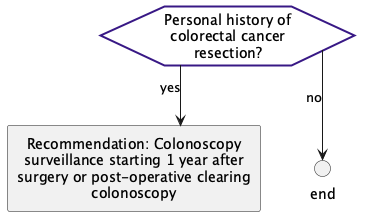

The diagram above was rendered by PlantUML. Its source (embedded in the PNG):
@startuml
hide stereotype
skinparam linetype ortho
<style>
hexagon {
    MaximumWidth: 150;
    BackGroundColor: white ;
    LineThickness: 2;
    LineColor: #381885; 
    HorizontalAlignment: center;
}
rectangle {
    MaximumWidth: 250;
    HorizontalAlignment: center;
}
</style>
hexagon "Personal history of colorectal cancer resection?" as eve_CRCresection [[#eve-CRCresection]]
rectangle "Recommendation: Colonoscopy surveillance starting 1 year after surgery or post-operative clearing colonoscopy" as act_hxCRCSurveillance [[#act-hxCRCSurveillance]]
circle "end" as end_1 <<end>>
eve_CRCresection-->act_hxCRCSurveillance: yes
eve_CRCresection-->end_1: no
@enduml